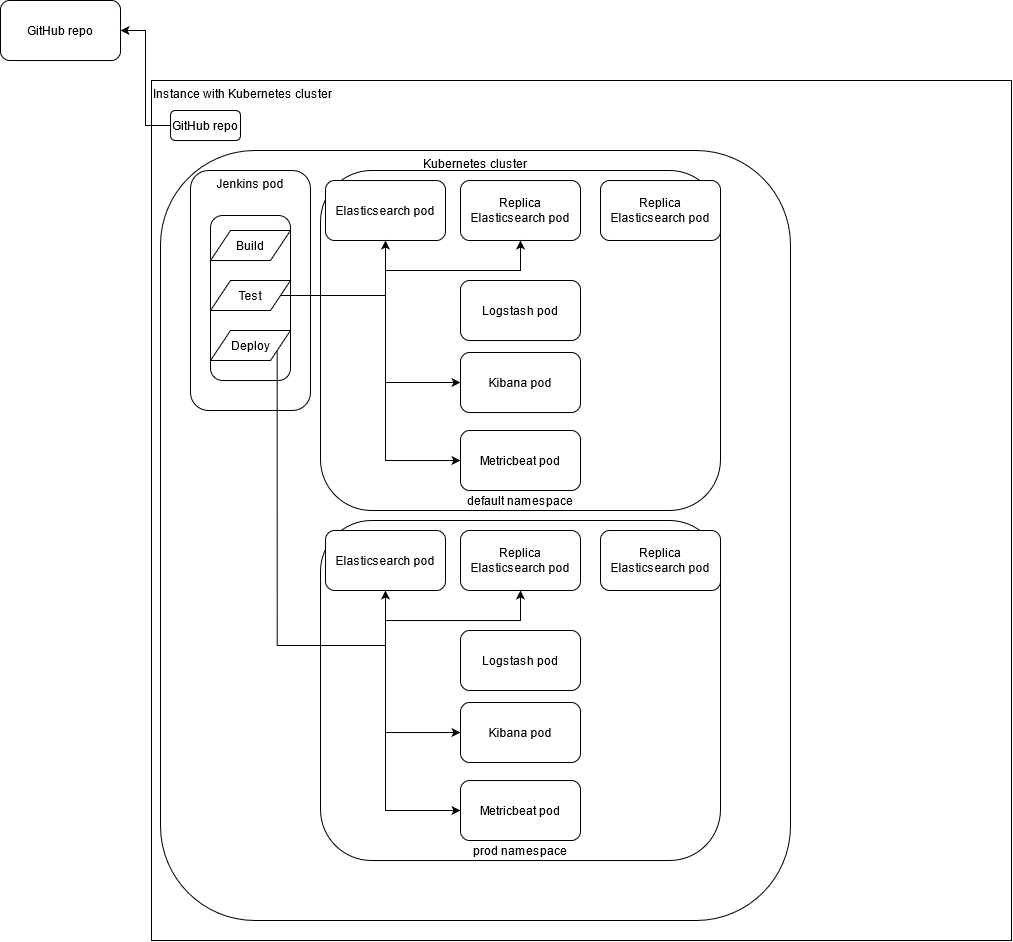

The diagram above was exported from draw.io. Its source (the exported page's mxGraphModel, read from the mxfile embedded in the PNG):
<mxGraphModel dx="2031" dy="1074" grid="1" gridSize="10" guides="1" tooltips="1" connect="1" arrows="1" fold="1" page="1" pageScale="1" pageWidth="850" pageHeight="1100" math="0" shadow="0">
  <root>
    <mxCell id="0" />
    <mxCell id="1" parent="0" />
    <mxCell id="t-dcjz3hqLf2uKGwW8dr-1" value="GitHub repo" style="rounded=1;whiteSpace=wrap;html=1;" parent="1" vertex="1">
      <mxGeometry x="40" y="80" width="120" height="60" as="geometry" />
    </mxCell>
    <mxCell id="t-dcjz3hqLf2uKGwW8dr-2" value="&lt;div style=&quot;&quot;&gt;&lt;span style=&quot;background-color: initial;&quot;&gt;Instance with Kubernetes cluster&lt;/span&gt;&lt;/div&gt;" style="whiteSpace=wrap;html=1;aspect=fixed;align=left;horizontal=1;verticalAlign=top;" parent="1" vertex="1">
      <mxGeometry x="191" y="160" width="860" height="860" as="geometry" />
    </mxCell>
    <mxCell id="t-dcjz3hqLf2uKGwW8dr-5" value="Kubernetes cluster" style="rounded=1;whiteSpace=wrap;html=1;align=center;verticalAlign=top;" parent="1" vertex="1">
      <mxGeometry x="200" y="230" width="630" height="770" as="geometry" />
    </mxCell>
    <mxCell id="t-dcjz3hqLf2uKGwW8dr-7" style="edgeStyle=orthogonalEdgeStyle;rounded=0;orthogonalLoop=1;jettySize=auto;html=1;exitX=0;exitY=0.5;exitDx=0;exitDy=0;entryX=1;entryY=0.5;entryDx=0;entryDy=0;anchorPointDirection=0;endArrow=classic;endFill=1;" parent="1" source="t-dcjz3hqLf2uKGwW8dr-6" target="t-dcjz3hqLf2uKGwW8dr-1" edge="1">
      <mxGeometry relative="1" as="geometry" />
    </mxCell>
    <mxCell id="t-dcjz3hqLf2uKGwW8dr-3" value="Jenkins pod" style="rounded=1;whiteSpace=wrap;html=1;verticalAlign=top;" parent="1" vertex="1">
      <mxGeometry x="230" y="250" width="120" height="240" as="geometry" />
    </mxCell>
    <mxCell id="t-dcjz3hqLf2uKGwW8dr-6" value="GitHub repo" style="rounded=1;whiteSpace=wrap;html=1;" parent="1" vertex="1">
      <mxGeometry x="210" y="190" width="70" height="30" as="geometry" />
    </mxCell>
    <mxCell id="t-dcjz3hqLf2uKGwW8dr-12" value="" style="rounded=1;whiteSpace=wrap;html=1;" parent="1" vertex="1">
      <mxGeometry x="250" y="295" width="80" height="165" as="geometry" />
    </mxCell>
    <mxCell id="t-dcjz3hqLf2uKGwW8dr-9" value="Build" style="shape=parallelogram;perimeter=parallelogramPerimeter;whiteSpace=wrap;html=1;fixedSize=1;" parent="1" vertex="1">
      <mxGeometry x="250" y="310" width="80" height="30" as="geometry" />
    </mxCell>
    <mxCell id="t-dcjz3hqLf2uKGwW8dr-10" value="Test" style="shape=parallelogram;perimeter=parallelogramPerimeter;whiteSpace=wrap;html=1;fixedSize=1;" parent="1" vertex="1">
      <mxGeometry x="250" y="360" width="80" height="30" as="geometry" />
    </mxCell>
    <mxCell id="t-dcjz3hqLf2uKGwW8dr-24" style="edgeStyle=orthogonalEdgeStyle;rounded=0;orthogonalLoop=1;jettySize=auto;html=1;endArrow=classic;endFill=1;" parent="1" target="t-dcjz3hqLf2uKGwW8dr-18" edge="1">
      <mxGeometry relative="1" as="geometry">
        <Array as="points">
          <mxPoint x="460" y="390" />
          <mxPoint x="460" y="390" />
        </Array>
        <mxPoint x="425" y="390" as="sourcePoint" />
      </mxGeometry>
    </mxCell>
    <mxCell id="t-dcjz3hqLf2uKGwW8dr-11" value="Deploy" style="shape=parallelogram;perimeter=parallelogramPerimeter;whiteSpace=wrap;html=1;fixedSize=1;" parent="1" vertex="1">
      <mxGeometry x="250" y="410" width="80" height="30" as="geometry" />
    </mxCell>
    <mxCell id="t-dcjz3hqLf2uKGwW8dr-34" style="edgeStyle=orthogonalEdgeStyle;rounded=0;orthogonalLoop=1;jettySize=auto;html=1;entryX=0.5;entryY=1;entryDx=0;entryDy=0;endArrow=classic;endFill=1;" parent="1" edge="1">
      <mxGeometry relative="1" as="geometry">
        <mxPoint x="555" y="350.0000000000001" as="sourcePoint" />
        <mxPoint x="701" y="320.0000000000001" as="targetPoint" />
        <Array as="points">
          <mxPoint x="571" y="350" />
          <mxPoint x="701" y="350" />
        </Array>
      </mxGeometry>
    </mxCell>
    <mxCell id="toUe84QAKrN_OGa3gcsb-10" value="" style="group" vertex="1" connectable="0" parent="1">
      <mxGeometry x="360" y="250" width="400" height="340" as="geometry" />
    </mxCell>
    <mxCell id="toUe84QAKrN_OGa3gcsb-1" value="default namespace" style="rounded=1;whiteSpace=wrap;html=1;verticalAlign=bottom;" vertex="1" parent="toUe84QAKrN_OGa3gcsb-10">
      <mxGeometry width="400" height="340" as="geometry" />
    </mxCell>
    <mxCell id="t-dcjz3hqLf2uKGwW8dr-13" value="Elasticsearch pod" style="rounded=1;whiteSpace=wrap;html=1;" parent="toUe84QAKrN_OGa3gcsb-10" vertex="1">
      <mxGeometry x="5" y="10" width="120" height="60" as="geometry" />
    </mxCell>
    <mxCell id="t-dcjz3hqLf2uKGwW8dr-16" value="Replica Elasticsearch pod" style="rounded=1;whiteSpace=wrap;html=1;" parent="toUe84QAKrN_OGa3gcsb-10" vertex="1">
      <mxGeometry x="140" y="10" width="120" height="60" as="geometry" />
    </mxCell>
    <mxCell id="t-dcjz3hqLf2uKGwW8dr-17" value="Replica Elasticsearch pod" style="rounded=1;whiteSpace=wrap;html=1;" parent="toUe84QAKrN_OGa3gcsb-10" vertex="1">
      <mxGeometry x="280" y="10" width="120" height="60" as="geometry" />
    </mxCell>
    <mxCell id="t-dcjz3hqLf2uKGwW8dr-18" value="Logstash pod" style="rounded=1;whiteSpace=wrap;html=1;" parent="toUe84QAKrN_OGa3gcsb-10" vertex="1">
      <mxGeometry x="140" y="110" width="120" height="60" as="geometry" />
    </mxCell>
    <mxCell id="t-dcjz3hqLf2uKGwW8dr-19" value="Kibana pod" style="rounded=1;whiteSpace=wrap;html=1;" parent="toUe84QAKrN_OGa3gcsb-10" vertex="1">
      <mxGeometry x="140" y="182" width="120" height="60" as="geometry" />
    </mxCell>
    <mxCell id="t-dcjz3hqLf2uKGwW8dr-20" value="Metricbeat pod" style="rounded=1;whiteSpace=wrap;html=1;" parent="toUe84QAKrN_OGa3gcsb-10" vertex="1">
      <mxGeometry x="140" y="260" width="120" height="60" as="geometry" />
    </mxCell>
    <mxCell id="t-dcjz3hqLf2uKGwW8dr-26" style="edgeStyle=orthogonalEdgeStyle;rounded=0;orthogonalLoop=1;jettySize=auto;html=1;exitX=1;exitY=0.5;exitDx=0;exitDy=0;entryX=0;entryY=0.5;entryDx=0;entryDy=0;endArrow=classic;endFill=1;" parent="toUe84QAKrN_OGa3gcsb-10" source="t-dcjz3hqLf2uKGwW8dr-10" target="t-dcjz3hqLf2uKGwW8dr-19" edge="1">
      <mxGeometry relative="1" as="geometry">
        <mxPoint x="-40" y="175" as="sourcePoint" />
        <mxPoint x="140" y="220" as="targetPoint" />
        <Array as="points">
          <mxPoint x="65" y="125" />
          <mxPoint x="65" y="212" />
        </Array>
      </mxGeometry>
    </mxCell>
    <mxCell id="t-dcjz3hqLf2uKGwW8dr-33" style="edgeStyle=orthogonalEdgeStyle;rounded=0;orthogonalLoop=1;jettySize=auto;html=1;entryX=0.5;entryY=1;entryDx=0;entryDy=0;endArrow=classic;endFill=1;" parent="toUe84QAKrN_OGa3gcsb-10" target="t-dcjz3hqLf2uKGwW8dr-16" edge="1">
      <mxGeometry relative="1" as="geometry">
        <mxPoint x="65" y="100" as="sourcePoint" />
        <mxPoint x="150" y="222" as="targetPoint" />
        <Array as="points">
          <mxPoint x="70" y="100" />
          <mxPoint x="200" y="100" />
        </Array>
      </mxGeometry>
    </mxCell>
    <mxCell id="toUe84QAKrN_OGa3gcsb-3" style="edgeStyle=orthogonalEdgeStyle;rounded=0;orthogonalLoop=1;jettySize=auto;html=1;entryX=0.5;entryY=1;entryDx=0;entryDy=0;endArrow=classic;endFill=1;" edge="1" parent="toUe84QAKrN_OGa3gcsb-10" target="t-dcjz3hqLf2uKGwW8dr-13">
      <mxGeometry relative="1" as="geometry">
        <mxPoint x="65" y="130" as="sourcePoint" />
        <mxPoint x="210" y="79.99999999999989" as="targetPoint" />
        <Array as="points">
          <mxPoint x="65" y="110" />
        </Array>
      </mxGeometry>
    </mxCell>
    <mxCell id="toUe84QAKrN_OGa3gcsb-4" style="edgeStyle=orthogonalEdgeStyle;rounded=0;orthogonalLoop=1;jettySize=auto;html=1;entryX=0;entryY=0.5;entryDx=0;entryDy=0;endArrow=classic;endFill=1;" edge="1" parent="toUe84QAKrN_OGa3gcsb-10" target="t-dcjz3hqLf2uKGwW8dr-20">
      <mxGeometry relative="1" as="geometry">
        <mxPoint x="65" y="190" as="sourcePoint" />
        <mxPoint x="75" y="79.99999999999989" as="targetPoint" />
        <Array as="points">
          <mxPoint x="65" y="210" />
          <mxPoint x="65" y="290" />
        </Array>
      </mxGeometry>
    </mxCell>
    <mxCell id="toUe84QAKrN_OGa3gcsb-11" value="" style="group" vertex="1" connectable="0" parent="1">
      <mxGeometry x="360" y="600" width="400" height="340" as="geometry" />
    </mxCell>
    <mxCell id="toUe84QAKrN_OGa3gcsb-12" value="prod namespace" style="rounded=1;whiteSpace=wrap;html=1;verticalAlign=bottom;" vertex="1" parent="toUe84QAKrN_OGa3gcsb-11">
      <mxGeometry width="400" height="340" as="geometry" />
    </mxCell>
    <mxCell id="toUe84QAKrN_OGa3gcsb-13" value="Elasticsearch pod" style="rounded=1;whiteSpace=wrap;html=1;" vertex="1" parent="toUe84QAKrN_OGa3gcsb-11">
      <mxGeometry x="5" y="10" width="120" height="60" as="geometry" />
    </mxCell>
    <mxCell id="toUe84QAKrN_OGa3gcsb-14" value="Replica Elasticsearch pod" style="rounded=1;whiteSpace=wrap;html=1;" vertex="1" parent="toUe84QAKrN_OGa3gcsb-11">
      <mxGeometry x="140" y="10" width="120" height="60" as="geometry" />
    </mxCell>
    <mxCell id="toUe84QAKrN_OGa3gcsb-15" value="Replica Elasticsearch pod" style="rounded=1;whiteSpace=wrap;html=1;" vertex="1" parent="toUe84QAKrN_OGa3gcsb-11">
      <mxGeometry x="280" y="10" width="120" height="60" as="geometry" />
    </mxCell>
    <mxCell id="toUe84QAKrN_OGa3gcsb-16" value="Logstash pod" style="rounded=1;whiteSpace=wrap;html=1;" vertex="1" parent="toUe84QAKrN_OGa3gcsb-11">
      <mxGeometry x="140" y="110" width="120" height="60" as="geometry" />
    </mxCell>
    <mxCell id="toUe84QAKrN_OGa3gcsb-17" value="Kibana pod" style="rounded=1;whiteSpace=wrap;html=1;" vertex="1" parent="toUe84QAKrN_OGa3gcsb-11">
      <mxGeometry x="140" y="182" width="120" height="60" as="geometry" />
    </mxCell>
    <mxCell id="toUe84QAKrN_OGa3gcsb-18" value="Metricbeat pod" style="rounded=1;whiteSpace=wrap;html=1;" vertex="1" parent="toUe84QAKrN_OGa3gcsb-11">
      <mxGeometry x="140" y="260" width="120" height="60" as="geometry" />
    </mxCell>
    <mxCell id="toUe84QAKrN_OGa3gcsb-20" style="edgeStyle=orthogonalEdgeStyle;rounded=0;orthogonalLoop=1;jettySize=auto;html=1;entryX=0.5;entryY=1;entryDx=0;entryDy=0;endArrow=classic;endFill=1;" edge="1" parent="toUe84QAKrN_OGa3gcsb-11" target="toUe84QAKrN_OGa3gcsb-14">
      <mxGeometry relative="1" as="geometry">
        <mxPoint x="65" y="100" as="sourcePoint" />
        <mxPoint x="150" y="222" as="targetPoint" />
        <Array as="points">
          <mxPoint x="70" y="100" />
          <mxPoint x="200" y="100" />
        </Array>
      </mxGeometry>
    </mxCell>
    <mxCell id="toUe84QAKrN_OGa3gcsb-21" style="edgeStyle=orthogonalEdgeStyle;rounded=0;orthogonalLoop=1;jettySize=auto;html=1;entryX=0.5;entryY=1;entryDx=0;entryDy=0;endArrow=classic;endFill=1;" edge="1" parent="toUe84QAKrN_OGa3gcsb-11" target="toUe84QAKrN_OGa3gcsb-13">
      <mxGeometry relative="1" as="geometry">
        <mxPoint x="65" y="130" as="sourcePoint" />
        <mxPoint x="210" y="79.99999999999989" as="targetPoint" />
        <Array as="points">
          <mxPoint x="65" y="110" />
        </Array>
      </mxGeometry>
    </mxCell>
    <mxCell id="toUe84QAKrN_OGa3gcsb-22" style="edgeStyle=orthogonalEdgeStyle;rounded=0;orthogonalLoop=1;jettySize=auto;html=1;entryX=0;entryY=0.5;entryDx=0;entryDy=0;endArrow=classic;endFill=1;" edge="1" parent="toUe84QAKrN_OGa3gcsb-11" target="toUe84QAKrN_OGa3gcsb-18">
      <mxGeometry relative="1" as="geometry">
        <mxPoint x="65" y="190" as="sourcePoint" />
        <mxPoint x="75" y="79.99999999999989" as="targetPoint" />
        <Array as="points">
          <mxPoint x="65" y="210" />
          <mxPoint x="65" y="290" />
        </Array>
      </mxGeometry>
    </mxCell>
    <mxCell id="toUe84QAKrN_OGa3gcsb-19" style="edgeStyle=orthogonalEdgeStyle;rounded=0;orthogonalLoop=1;jettySize=auto;html=1;exitX=1;exitY=0.75;exitDx=0;exitDy=0;entryX=0;entryY=0.5;entryDx=0;entryDy=0;endArrow=classic;endFill=1;" edge="1" parent="1" target="toUe84QAKrN_OGa3gcsb-17" source="t-dcjz3hqLf2uKGwW8dr-11">
      <mxGeometry relative="1" as="geometry">
        <mxPoint x="320" y="775" as="sourcePoint" />
        <mxPoint x="500" y="820" as="targetPoint" />
        <Array as="points">
          <mxPoint x="317" y="725" />
          <mxPoint x="425" y="725" />
          <mxPoint x="425" y="812" />
        </Array>
      </mxGeometry>
    </mxCell>
  </root>
</mxGraphModel>